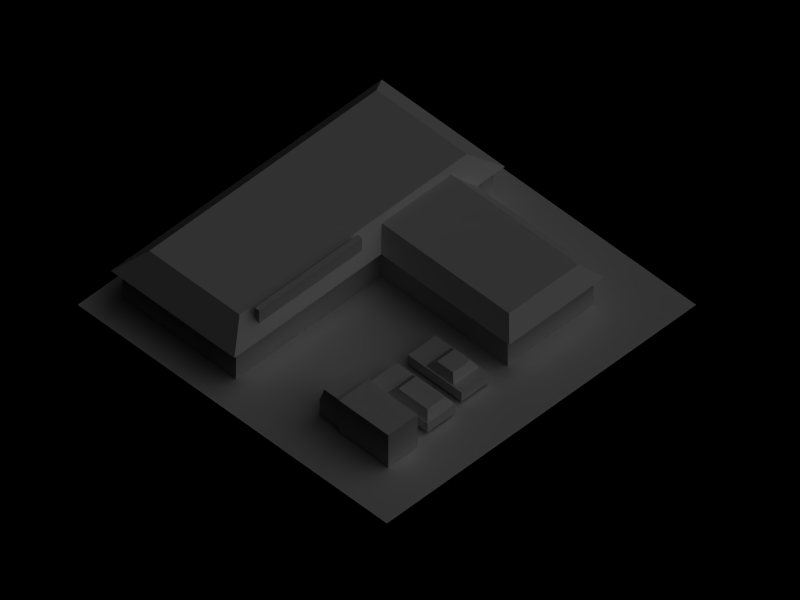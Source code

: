 # Source: market.blend  (saved by Blender 2.35.0; exported with 4.5.12 LTS)
import bpy
from mathutils import Matrix  # noqa: F401  (used for matrix-valued properties, if any)

bpy.ops.wm.read_factory_settings(use_empty=True)
scene = bpy.context.scene
scene.name = '1'

# ---- collections
col_collection_1 = bpy.data.collections.new('Collection 1'); scene.collection.children.link(col_collection_1)

# ---- materials (node trees are filled in below, after node groups)
mat_material = bpy.data.materials.new('Material')
mat_material.alpha_threshold = 0.0
mat_material.preview_render_type = 'FLAT'
mat_material.roughness = 0.5
mat_material.line_color = (0.0, 0.0, 0.0, 1.0)

# ---- material node trees

# ---- cameras
cam_camera = bpy.data.cameras.new('Camera')
cam_camera.type = 'ORTHO'
cam_camera.passepartout_alpha = 0.2
cam_camera.clip_end = 100.0
cam_camera.lens = 35.0
cam_camera.ortho_scale = 7.314
cam_camera.show_passepartout = False
cam_camera.show_safe_areas = True
cam_camera.dof.focus_distance = 0.0
cam_camera.dof.aperture_fstop = 128.0

# ---- lights
light_lamp = bpy.data.lights.new('Lamp', 'SUN')
light_lamp.transmission_factor = 0.0
light_lamp.angle = 1.571
light_lamp.energy = 1.0
light_lamp.shadow_buffer_clip_start = 0.5
light_lamp.shadow_soft_size = 1.0
light_lamp.shadow_cascade_max_distance = 1000.0
light_lamp.cycles.use_multiple_importance_sampling = False

# ---- meshes
me_cube_005 = bpy.data.meshes.new('Cube.005')
me_cube_005.from_pydata([(0.2075, 1.669, -0.01672), (0.2075, 1.35, -0.01672), (0.1229, 1.276, -0.096), (0.1229, 1.743, -0.096), (-0.07772, 1.77, -0.096), (-0.07772, 1.25, -0.096), (-0.07772, 1.77, -0.2012), (-0.07772, 1.25, -0.2012), (0.2075, 0.9484, -0.01672), (0.2075, 0.6297, -0.01672), (0.1229, 0.544, -0.096), (0.1229, 1.034, -0.096), (-0.07772, 1.049, -0.096), (-0.07772, 0.5291, -0.096), (-0.07772, 1.049, -0.2012), (-0.07772, 0.5291, -0.2012), (-0.1866, -0.2251, -0.03639), (-0.1866, 0.2251, -0.03639), (-0.1866, -0.2251, -0.2251), (-0.1866, 0.2251, -0.2251), (-0.1309, -0.2251, 0.1211), (-0.1309, 0.2251, 0.1211), (-0.0826, 0.2251, 0.1211), (-0.0826, -0.2251, 0.1211), (0.1099, -0.2251, 0.1211), (0.1099, 0.2251, 0.1211), (-0.0826, 0.2251, -0.2251), (-0.0826, -0.2251, -0.2251), (0.1099, -0.2251, -0.2251), (0.1099, 0.2251, -0.2251)], [], [(1, 0, 3, 2), (4, 5, 2, 3), (7, 5, 4, 6), (11, 10, 9, 8), (12, 13, 10, 11), (15, 13, 12, 14), (17, 22, 26), (17, 21, 22), (16, 27, 23), (16, 18, 27), (16, 20, 21, 17), (18, 16, 17, 19), (26, 27, 18, 19), (23, 22, 21, 20), (23, 20, 16), (26, 19, 17), (25, 29, 26, 22), (28, 24, 23, 27), (25, 22, 23, 24), (29, 28, 27, 26)])
me_cube_005.materials.append(mat_material)
me_cube_005.use_remesh_preserve_volume = False
me_cube_005.use_remesh_preserve_attributes = False
me_cube_005.use_mirror_vertex_groups = False
me_cube_005.update()
me_cube_004 = bpy.data.meshes.new('Cube.004')
me_cube_004.from_pydata([(0.0727, -0.2755, 0.1604), (0.0727, 0.2755, 0.1604), (0.0727, -0.2755, -0.2251), (0.0727, 0.2755, -0.2251), (0.6682, 0.2755, -0.2251), (0.6682, -0.2755, -0.2251), (0.6682, 0.2755, 0.1604), (0.6682, -0.2755, 0.1604), (0.6221, 1.049, -0.2012), (0.6221, 0.5291, -0.2012), (-0.07772, 0.5291, -0.2012), (-0.07772, 1.049, -0.2012), (0.6221, 1.049, -0.096), (0.6221, 0.5291, -0.096), (-0.07772, 0.5291, -0.096), (-0.07772, 1.049, -0.096), (0.1229, 1.034, -0.096), (0.1229, 0.544, -0.096), (0.6109, 0.544, -0.096), (0.6109, 1.034, -0.096), (0.5572, 0.9484, -0.01672), (0.5572, 0.6297, -0.01672), (0.2075, 0.6297, -0.01672), (0.2075, 0.9484, -0.01672), (0.5642, 1.77, -0.2012), (0.5642, 1.25, -0.2012), (-0.07772, 1.25, -0.2012), (-0.07772, 1.77, -0.2012), (0.5642, 1.77, -0.096), (0.5642, 1.25, -0.096), (-0.07772, 1.25, -0.096), (-0.07772, 1.77, -0.096), (0.1229, 1.743, -0.096), (0.1229, 1.276, -0.096), (0.4515, 1.276, -0.096), (0.4515, 1.743, -0.096), (0.3978, 1.669, -0.01672), (0.3978, 1.35, -0.01672), (0.2075, 1.35, -0.01672), (0.2075, 1.669, -0.01672), (-1.078, 1.869, 0.355), (-1.078, 1.869, 0.1667), (-1.078, -0.05226, 0.1667), (-1.078, -0.05226, 0.355), (-1.025, 1.869, 0.355), (-1.025, 1.869, 0.1667), (-1.025, -0.05226, 0.1667), (-1.025, -0.05226, 0.355), (0.5188, 2.181, -0.2373), (0.5188, 3.784, -0.2373), (0.5188, 2.181, 0.1198), (0.5188, 3.784, 0.1198), (0.5971, 3.876, 0.1198), (0.5971, 2.088, 0.1198), (0.4353, 2.337, 0.2697), (0.4353, 3.628, 0.2697), (-1.137, -0.2421, 0.3169), (-2.22, -0.2421, 0.3169), (-2.419, -0.647, 0.1198), (-0.9383, -0.647, 0.1198), (-0.9978, -0.5255, 0.1198), (-2.359, -0.5255, 0.1198), (-0.9978, -0.5255, -0.2373), (-2.359, -0.5255, -0.2373), (-2.359, 4.276, -0.2373), (-0.9978, 4.276, -0.2373), (-2.359, 4.276, 0.1198), (-0.9978, 4.276, 0.1198), (-0.9383, 4.398, 0.1198), (-2.419, 4.398, 0.1198), (-2.22, 3.993, 0.3169), (-1.137, 3.993, 0.3169), (-1.137, 1.558, 0.3155), (-2.22, 1.558, 0.3155), (-2.419, 1.558, 0.1185), (-0.9383, 1.558, 0.1185), (-0.9978, 1.558, 0.1185), (-2.359, 1.558, 0.1185), (-0.9978, 1.558, -0.2386), (-2.359, 1.558, -0.2386), (-1.708, 3.628, 0.2714), (-1.708, 2.337, 0.2714), (-1.608, 2.088, 0.1214), (-1.608, 3.876, 0.1214), (-1.608, 3.784, 0.1214), (-1.608, 2.181, 0.1214), (-1.608, 3.784, -0.2356), (-1.608, 2.181, -0.2356), (1.134, 4.742, -0.2283), (1.134, -1.023, -0.2283), (-2.577, -1.023, -0.2283), (-2.577, 4.742, -0.2283)], [], [(2, 3, 4, 5), (1, 0, 7, 6), (3, 1, 6, 4), (0, 2, 5, 7), (4, 6, 7, 5), (8, 9, 10, 11), (8, 12, 13, 9), (9, 13, 14, 10), (12, 8, 11, 15), (13, 12, 19, 18), (14, 13, 18, 17), (12, 15, 16, 19), (19, 16, 23, 20), (17, 18, 21, 22), (18, 19, 20, 21), (20, 23, 22, 21), (24, 25, 26, 27), (24, 28, 29, 25), (25, 29, 30, 26), (28, 24, 27, 31), (29, 28, 35, 34), (30, 29, 34, 33), (28, 31, 32, 35), (35, 32, 39, 36), (33, 34, 37, 38), (34, 35, 36, 37), (36, 39, 38, 37), (40, 41, 42, 43), (44, 47, 46, 45), (40, 44, 45, 41), (41, 45, 46, 42), (42, 46, 47, 43), (44, 40, 43, 47), (50, 48, 49, 51), (50, 51, 52, 53), (53, 52, 55, 54), (74, 75, 72, 73), (77, 76, 75, 74), (77, 79, 78, 76), (62, 63, 79, 78), (61, 63, 79, 77), (60, 62, 78, 76), (58, 61, 77, 74), (59, 60, 76, 75), (56, 59, 75, 72), (56, 57, 73, 72), (57, 58, 74, 73), (58, 59, 56, 57), (61, 60, 59, 58), (61, 63, 62, 60), (66, 67, 65, 64), (66, 69, 68, 67), (69, 70, 71, 68), (70, 73, 74, 69), (71, 72, 73, 70), (71, 72, 75, 68), (68, 75, 76, 67), (69, 74, 77, 66), (67, 76, 78, 65), (66, 77, 79, 64), (65, 78, 79, 64), (53, 54, 81, 82), (54, 55, 80, 81), (55, 52, 83, 80), (50, 53, 82, 85), (52, 51, 84, 83), (51, 49, 86, 84), (49, 48, 87, 86), (48, 50, 85, 87), (85, 87, 86, 84), (85, 84, 83, 82), (82, 83, 80, 81), (88, 91, 90, 89), (0, 1, 3, 2)])
me_cube_004.materials.append(mat_material)
me_cube_004.use_remesh_preserve_volume = False
me_cube_004.use_remesh_preserve_attributes = False
me_cube_004.use_mirror_vertex_groups = False
me_cube_004.update()

# ---- objects
ob_cube = bpy.data.objects.new('Cube', me_cube_005)
ob_lamp = bpy.data.objects.new('Lamp', light_lamp)
ob_cube_004 = bpy.data.objects.new('Cube.004', me_cube_004)
ob_camera = bpy.data.objects.new('Camera', cam_camera)

# ---- transforms, parenting, visibility, modifiers, constraints
ob_cube.location = (0.7776, -1.29, 0.246)
ob_cube.scale = (1.078, 0.6939, 1.078)
ob_cube.lock_rotations_4d = False
ob_cube.empty_display_type = 'ARROWS'
ob_cube.color = (0.0, 0.0, 0.0, 1.0)
ob_cube.lineart.crease_threshold = 0.0
ob_lamp.location = (5.002, 3.347, 6.021)
ob_lamp.rotation_euler = (0.705, 0.06635, 2.14)
ob_lamp.lock_rotations_4d = False
ob_lamp.empty_display_type = 'ARROWS'
ob_lamp.color = (0.0, 0.0, 0.0, 1.0)
ob_lamp.lineart.crease_threshold = 0.0
ob_cube_004.location = (0.7776, -1.29, 0.246)
ob_cube_004.scale = (1.078, 0.6939, 1.078)
ob_cube_004.lock_rotations_4d = False
ob_cube_004.empty_display_type = 'ARROWS'
ob_cube_004.color = (0.0, 0.0, 0.0, 1.0)
ob_cube_004.lineart.crease_threshold = 0.0
ob_camera.location = (4.304, -4.135, 6.03)
ob_camera.rotation_euler = (0.7854, -2.288e-07, 0.7854)
ob_camera.lock_rotations_4d = False
ob_camera.empty_display_type = 'ARROWS'
ob_camera.color = (0.0, 0.0, 0.0, 1.0)
ob_camera.lineart.crease_threshold = 0.0

# ---- collection membership
col_collection_1.objects.link(ob_cube)
col_collection_1.objects.link(ob_lamp)
col_collection_1.objects.link(ob_cube_004)
col_collection_1.objects.link(ob_camera)

# ---- scene / render settings (as saved in the file)
scene.camera = ob_camera
scene.frame_start = 1; scene.frame_end = 250; scene.frame_set(1)
scene.render.engine = 'BLENDER_EEVEE_NEXT'
scene.render.image_settings.color_mode = 'RGB'
scene.render.image_settings.compression = 90
scene.render.resolution_x = 1280
scene.render.resolution_y = 960
scene.render.resolution_percentage = 50
scene.render.fps = 25
scene.render.dither_intensity = 0.0
scene.render.use_compositing = False
scene.render.use_sequencer = False
scene.render.use_file_extension = False
scene.render.bake_bias = 0.0
scene.render.use_stamp_time = False
scene.render.use_stamp_date = False
scene.render.use_stamp_frame = False
scene.render.use_stamp_camera = False
scene.render.use_stamp_scene = False
scene.render.use_stamp_filename = False
scene.render.use_stamp_render_time = False
scene.render.stamp_font_size = 0
scene.cycles.use_denoising = False
scene.cycles.samples = 10
scene.cycles.sampling_pattern = 'TABULATED_SOBOL'
scene.cycles.light_sampling_threshold = 0.0
scene.cycles.use_adaptive_sampling = False
scene.cycles.use_light_tree = False
scene.cycles.blur_glossy = 0.0
scene.cycles.volume_bounces = 1
scene.cycles.pixel_filter_type = 'GAUSSIAN'
scene.cycles.sample_clamp_indirect = 0.0
scene.view_settings.view_transform = 'Raw'
bpy.context.view_layer.update()
